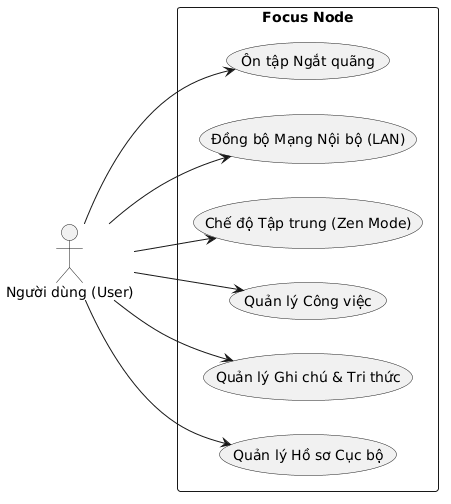

The diagram above was rendered by PlantUML. Its source (embedded in the PNG):
@startuml
left to right direction
skinparam packageStyle rectangle

actor "Người dùng (User)" as U

rectangle "Focus Node" {
  usecase "Quản lý Hồ sơ Cục bộ" as UC1
  usecase "Quản lý Ghi chú & Tri thức" as UC2
  usecase "Quản lý Công việc" as UC3
  usecase "Chế độ Tập trung (Zen Mode)" as UC4
  usecase "Đồng bộ Mạng Nội bộ (LAN)" as UC5
  usecase "Ôn tập Ngắt quãng" as UC6
}

U --> UC1
U --> UC2
U --> UC3
U --> UC4
U --> UC5
U --> UC6
@enduml